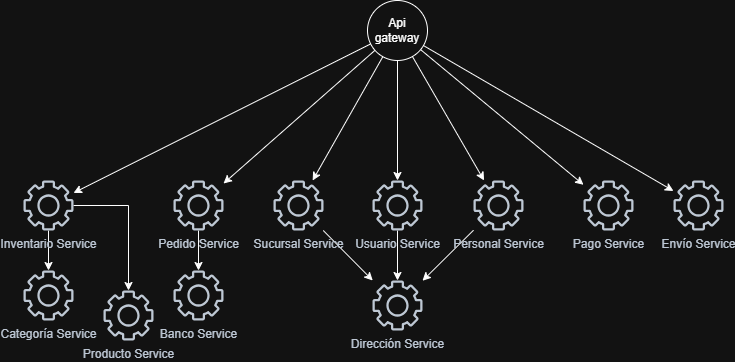

The diagram above was exported from draw.io. Its source (the exported page's mxGraphModel, read from the mxfile embedded in the PNG):
<mxGraphModel dx="1414" dy="777" grid="1" gridSize="10" guides="1" tooltips="1" connect="1" arrows="1" fold="1" page="1" pageScale="1" pageWidth="827" pageHeight="1169" math="0" shadow="0">
  <root>
    <mxCell id="0" />
    <mxCell id="1" parent="0" />
    <mxCell id="ZvwDlxWT3brWfleqGSPb-6" edge="1" parent="1" source="hEeFWzHRsZXViJsmFLQc-2" style="edgeStyle=orthogonalEdgeStyle;rounded=0;orthogonalLoop=1;jettySize=auto;html=1;" target="hEeFWzHRsZXViJsmFLQc-7">
      <mxGeometry relative="1" as="geometry" />
    </mxCell>
    <mxCell id="hEeFWzHRsZXViJsmFLQc-2" parent="1" style="sketch=0;outlineConnect=0;fontColor=#232F3E;gradientColor=none;fillColor=#232F3D;strokeColor=none;dashed=0;verticalLabelPosition=bottom;verticalAlign=top;align=center;html=1;fontSize=12;fontStyle=0;aspect=fixed;pointerEvents=1;shape=mxgraph.aws4.gear;" value="Usuario Service&lt;div&gt;&lt;br&gt;&lt;/div&gt;" vertex="1">
      <mxGeometry height="50" width="50" x="389" y="340" as="geometry" />
    </mxCell>
    <mxCell id="hEeFWzHRsZXViJsmFLQc-3" parent="1" style="sketch=0;outlineConnect=0;fontColor=#232F3E;gradientColor=none;fillColor=#232F3D;strokeColor=none;dashed=0;verticalLabelPosition=bottom;verticalAlign=top;align=center;html=1;fontSize=12;fontStyle=0;aspect=fixed;pointerEvents=1;shape=mxgraph.aws4.gear;" value="Producto Service" vertex="1">
      <mxGeometry height="50" width="50" x="120" y="450" as="geometry" />
    </mxCell>
    <mxCell id="ZvwDlxWT3brWfleqGSPb-9" edge="1" parent="1" source="hEeFWzHRsZXViJsmFLQc-4" style="edgeStyle=orthogonalEdgeStyle;rounded=0;orthogonalLoop=1;jettySize=auto;html=1;" target="hEeFWzHRsZXViJsmFLQc-3">
      <mxGeometry relative="1" as="geometry" />
    </mxCell>
    <mxCell id="ZvwDlxWT3brWfleqGSPb-10" edge="1" parent="1" source="hEeFWzHRsZXViJsmFLQc-4" style="edgeStyle=orthogonalEdgeStyle;rounded=0;orthogonalLoop=1;jettySize=auto;html=1;" target="hEeFWzHRsZXViJsmFLQc-8">
      <mxGeometry relative="1" as="geometry" />
    </mxCell>
    <mxCell id="hEeFWzHRsZXViJsmFLQc-4" parent="1" style="sketch=0;outlineConnect=0;fontColor=#232F3E;gradientColor=none;fillColor=#232F3D;strokeColor=none;dashed=0;verticalLabelPosition=bottom;verticalAlign=top;align=center;html=1;fontSize=12;fontStyle=0;aspect=fixed;pointerEvents=1;shape=mxgraph.aws4.gear;" value="Inventario Service" vertex="1">
      <mxGeometry height="50" width="50" x="40" y="340" as="geometry" />
    </mxCell>
    <mxCell id="ZvwDlxWT3brWfleqGSPb-8" edge="1" parent="1" source="hEeFWzHRsZXViJsmFLQc-5" style="edgeStyle=orthogonalEdgeStyle;rounded=0;orthogonalLoop=1;jettySize=auto;html=1;" target="hEeFWzHRsZXViJsmFLQc-9">
      <mxGeometry relative="1" as="geometry" />
    </mxCell>
    <mxCell id="hEeFWzHRsZXViJsmFLQc-5" parent="1" style="sketch=0;outlineConnect=0;fontColor=#232F3E;gradientColor=none;fillColor=#232F3D;strokeColor=none;dashed=0;verticalLabelPosition=bottom;verticalAlign=top;align=center;html=1;fontSize=12;fontStyle=0;aspect=fixed;pointerEvents=1;shape=mxgraph.aws4.gear;" value="Pedido Service" vertex="1">
      <mxGeometry height="50" width="50" x="190" y="340" as="geometry" />
    </mxCell>
    <mxCell id="hEeFWzHRsZXViJsmFLQc-7" parent="1" style="sketch=0;outlineConnect=0;fontColor=#232F3E;gradientColor=none;fillColor=#232F3D;strokeColor=none;dashed=0;verticalLabelPosition=bottom;verticalAlign=top;align=center;html=1;fontSize=12;fontStyle=0;aspect=fixed;pointerEvents=1;shape=mxgraph.aws4.gear;" value="Dirección Service" vertex="1">
      <mxGeometry height="50" width="50" x="389" y="440" as="geometry" />
    </mxCell>
    <mxCell id="hEeFWzHRsZXViJsmFLQc-8" parent="1" style="sketch=0;outlineConnect=0;fontColor=#232F3E;gradientColor=none;fillColor=#232F3D;strokeColor=none;dashed=0;verticalLabelPosition=bottom;verticalAlign=top;align=center;html=1;fontSize=12;fontStyle=0;aspect=fixed;pointerEvents=1;shape=mxgraph.aws4.gear;" value="Categoría Service" vertex="1">
      <mxGeometry height="50" width="50" x="40" y="430" as="geometry" />
    </mxCell>
    <mxCell id="hEeFWzHRsZXViJsmFLQc-9" parent="1" style="sketch=0;outlineConnect=0;fontColor=#232F3E;gradientColor=none;fillColor=#232F3D;strokeColor=none;dashed=0;verticalLabelPosition=bottom;verticalAlign=top;align=center;html=1;fontSize=12;fontStyle=0;aspect=fixed;pointerEvents=1;shape=mxgraph.aws4.gear;" value="Banco Service" vertex="1">
      <mxGeometry height="50" width="50" x="190" y="430" as="geometry" />
    </mxCell>
    <mxCell id="hEeFWzHRsZXViJsmFLQc-10" parent="1" style="sketch=0;outlineConnect=0;fontColor=#232F3E;gradientColor=none;fillColor=#232F3D;strokeColor=none;dashed=0;verticalLabelPosition=bottom;verticalAlign=top;align=center;html=1;fontSize=12;fontStyle=0;aspect=fixed;pointerEvents=1;shape=mxgraph.aws4.gear;" value="Pago Service" vertex="1">
      <mxGeometry height="50" width="50" x="600" y="340" as="geometry" />
    </mxCell>
    <mxCell id="hEeFWzHRsZXViJsmFLQc-11" parent="1" style="sketch=0;outlineConnect=0;fontColor=#232F3E;gradientColor=none;fillColor=#232F3D;strokeColor=none;dashed=0;verticalLabelPosition=bottom;verticalAlign=top;align=center;html=1;fontSize=12;fontStyle=0;aspect=fixed;pointerEvents=1;shape=mxgraph.aws4.gear;" value="Envío Service" vertex="1">
      <mxGeometry height="50" width="50" x="690" y="340" as="geometry" />
    </mxCell>
    <mxCell id="hEeFWzHRsZXViJsmFLQc-14" edge="1" parent="1" source="hEeFWzHRsZXViJsmFLQc-13" style="rounded=0;orthogonalLoop=1;jettySize=auto;html=1;" target="hEeFWzHRsZXViJsmFLQc-2">
      <mxGeometry relative="1" as="geometry" />
    </mxCell>
    <mxCell id="hEeFWzHRsZXViJsmFLQc-16" edge="1" parent="1" source="hEeFWzHRsZXViJsmFLQc-13" style="rounded=0;orthogonalLoop=1;jettySize=auto;html=1;" target="hEeFWzHRsZXViJsmFLQc-4">
      <mxGeometry relative="1" as="geometry" />
    </mxCell>
    <mxCell id="hEeFWzHRsZXViJsmFLQc-17" edge="1" parent="1" source="hEeFWzHRsZXViJsmFLQc-13" style="rounded=0;orthogonalLoop=1;jettySize=auto;html=1;" target="hEeFWzHRsZXViJsmFLQc-5">
      <mxGeometry relative="1" as="geometry" />
    </mxCell>
    <mxCell id="hEeFWzHRsZXViJsmFLQc-22" edge="1" parent="1" source="hEeFWzHRsZXViJsmFLQc-13" style="rounded=0;orthogonalLoop=1;jettySize=auto;html=1;" target="hEeFWzHRsZXViJsmFLQc-10">
      <mxGeometry relative="1" as="geometry" />
    </mxCell>
    <mxCell id="hEeFWzHRsZXViJsmFLQc-23" edge="1" parent="1" source="hEeFWzHRsZXViJsmFLQc-13" style="rounded=0;orthogonalLoop=1;jettySize=auto;html=1;" target="hEeFWzHRsZXViJsmFLQc-11">
      <mxGeometry relative="1" as="geometry" />
    </mxCell>
    <mxCell id="ZvwDlxWT3brWfleqGSPb-3" edge="1" parent="1" source="hEeFWzHRsZXViJsmFLQc-13" style="rounded=0;orthogonalLoop=1;jettySize=auto;html=1;" target="ZvwDlxWT3brWfleqGSPb-2">
      <mxGeometry relative="1" as="geometry" />
    </mxCell>
    <mxCell id="ZvwDlxWT3brWfleqGSPb-4" edge="1" parent="1" source="hEeFWzHRsZXViJsmFLQc-13" style="rounded=0;orthogonalLoop=1;jettySize=auto;html=1;" target="ZvwDlxWT3brWfleqGSPb-1">
      <mxGeometry relative="1" as="geometry" />
    </mxCell>
    <mxCell id="hEeFWzHRsZXViJsmFLQc-13" parent="1" style="ellipse;whiteSpace=wrap;html=1;aspect=fixed;" value="Api gateway" vertex="1">
      <mxGeometry height="60" width="60" x="384" y="160" as="geometry" />
    </mxCell>
    <mxCell id="ZvwDlxWT3brWfleqGSPb-5" edge="1" parent="1" source="ZvwDlxWT3brWfleqGSPb-1" style="rounded=0;orthogonalLoop=1;jettySize=auto;html=1;" target="hEeFWzHRsZXViJsmFLQc-7">
      <mxGeometry relative="1" as="geometry" />
    </mxCell>
    <mxCell id="ZvwDlxWT3brWfleqGSPb-1" parent="1" style="sketch=0;outlineConnect=0;fontColor=#232F3E;gradientColor=none;fillColor=#232F3D;strokeColor=none;dashed=0;verticalLabelPosition=bottom;verticalAlign=top;align=center;html=1;fontSize=12;fontStyle=0;aspect=fixed;pointerEvents=1;shape=mxgraph.aws4.gear;" value="&lt;div&gt;Personal Service&lt;/div&gt;" vertex="1">
      <mxGeometry height="50" width="50" x="490" y="340" as="geometry" />
    </mxCell>
    <mxCell id="ZvwDlxWT3brWfleqGSPb-7" edge="1" parent="1" source="ZvwDlxWT3brWfleqGSPb-2" style="rounded=0;orthogonalLoop=1;jettySize=auto;html=1;" target="hEeFWzHRsZXViJsmFLQc-7">
      <mxGeometry relative="1" as="geometry" />
    </mxCell>
    <mxCell id="ZvwDlxWT3brWfleqGSPb-2" parent="1" style="sketch=0;outlineConnect=0;fontColor=#232F3E;gradientColor=none;fillColor=#232F3D;strokeColor=none;dashed=0;verticalLabelPosition=bottom;verticalAlign=top;align=center;html=1;fontSize=12;fontStyle=0;aspect=fixed;pointerEvents=1;shape=mxgraph.aws4.gear;" value="&lt;div&gt;Sucursal Service&lt;/div&gt;" vertex="1">
      <mxGeometry height="50" width="50" x="290" y="340" as="geometry" />
    </mxCell>
  </root>
</mxGraphModel>